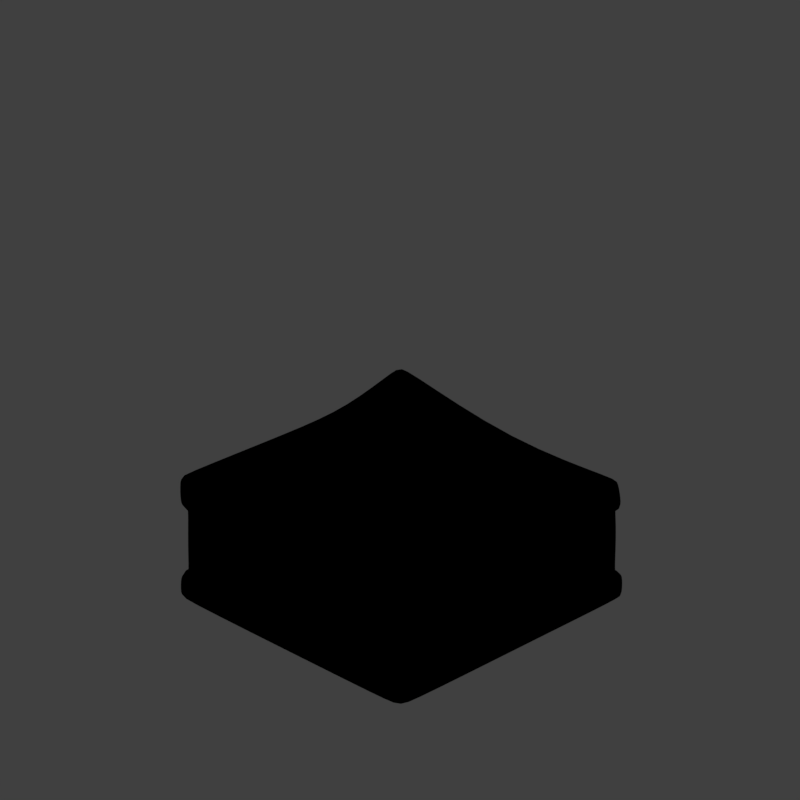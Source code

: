 # Source: allsort2_V001.blend  (saved by Blender 2.79.0; exported with 4.5.12 LTS)
import bpy
from mathutils import Matrix  # noqa: F401  (used for matrix-valued properties, if any)

bpy.ops.wm.read_factory_settings(use_empty=True)
scene = bpy.context.scene
scene.name = 'Scene'

# ---- collections
col_collection_1 = bpy.data.collections.new('Collection 1'); scene.collection.children.link(col_collection_1)

# ---- materials (node trees are filled in below, after node groups)
mat_candy_brown = bpy.data.materials.new('candy_brown')
mat_candy_brown.alpha_threshold = 0.0
mat_candy_brown.use_transparent_shadow = False
mat_candy_brown.diffuse_color = (0.521, 0.3095, 0.09531, 1.0)
mat_candy_brown.roughness = 0.5
mat_candy_brown.specular_intensity = 1.0
mat_candy_white = bpy.data.materials.new('candy_white')
mat_candy_white.alpha_threshold = 0.0
mat_candy_white.use_transparent_shadow = False
mat_candy_white.diffuse_color = (0.9, 0.9, 0.9, 1.0)
mat_candy_white.roughness = 0.5
mat_candy_white.specular_intensity = 1.0
mat_candy_black = bpy.data.materials.new('candy_black')
mat_candy_black.alpha_threshold = 0.0
mat_candy_black.use_transparent_shadow = False
mat_candy_black.diffuse_color = (0.0, 0.0, 0.0, 1.0)
mat_candy_black.roughness = 0.5
mat_candy_black.specular_intensity = 0.7177
mat_guide = bpy.data.materials.new('guide')
mat_guide.alpha_threshold = 0.0
mat_guide.use_transparent_shadow = False
mat_guide.diffuse_color = (1.0, 0.0, 0.004819, 1.0)
mat_guide.roughness = 0.5

# ---- material node trees

# ---- world
world_world = bpy.data.worlds.new('World'); scene.world = world_world
world_world.color = (0.05088, 0.05088, 0.05088)
world_world.use_sun_shadow = False
world_world.sun_shadow_jitter_overblur = 0.0
world_world.cycles.sampling_method = 'MANUAL'
world_world.light_settings.distance = 0.0

# ---- cameras
cam_camera = bpy.data.cameras.new('Camera')
cam_camera.type = 'ORTHO'
cam_camera.sensor_fit = 'HORIZONTAL'
cam_camera.clip_start = 220.0
cam_camera.clip_end = 340.0
cam_camera.lens = 35.0
cam_camera.sensor_width = 1.0
cam_camera.sensor_height = 18.0
cam_camera.ortho_scale = 8.486
cam_camera.shift_x = -0.000345
cam_camera.shift_y = 0.25
cam_camera.dof.focus_distance = 0.0
cam_camera.dof.aperture_fstop = 128.0
cam_camera.dof.aperture_blades = 6

# ---- lights
light_lightdome = bpy.data.lights.new('LightDome', 'SUN')
light_lightdome.transmission_factor = 0.0
light_lightdome.angle = 0.1993
light_lightdome.energy = 0.1
light_lightdome.shadow_buffer_clip_start = 0.5
light_lightdome.shadow_soft_size = 0.1
light_lightdome.shadow_cascade_max_distance = 1000.0
light_fillerlight = bpy.data.lights.new('FillerLight', 'SUN')
light_fillerlight.transmission_factor = 0.0
light_fillerlight.angle = 0.9273
light_fillerlight.energy = 0.5
light_fillerlight.shadow_buffer_clip_start = 0.5
light_fillerlight.shadow_soft_size = 0.5
light_fillerlight.shadow_cascade_max_distance = 1000.0
light_mainlight = bpy.data.lights.new('MainLight', 'SUN')
light_mainlight.transmission_factor = 0.0
light_mainlight.angle = 0.9273
light_mainlight.energy = 1.3
light_mainlight.shadow_buffer_clip_start = 0.5
light_mainlight.shadow_soft_size = 0.5
light_mainlight.shadow_cascade_max_distance = 1000.0

# ---- meshes
me_cube_002 = bpy.data.meshes.new('Cube.002')
me_cube_002.from_pydata([(-1.0, -1.0, 0.0), (-0.988, -0.9914, 1.226), (-1.0, 1.0, 0.0), (-1.006, 1.006, 1.255), (1.0, -1.0, 0.0), (0.9834, -0.9878, 1.224), (1.0, 1.0, 0.0), (1.006, 1.006, 1.255), (-1.0, -0.1858, 0.0), (-0.909, -0.1504, 1.167), (1.0, -0.1858, 0.0), (0.8451, -0.1263, 1.208), (0.0, 1.0, 0.0), (7.746e-06, 0.9562, 1.179), (0.0, -1.0, 0.0), (-0.0008032, -0.8512, 1.004), (0.0, -0.1858, 1.163), (0.0, -0.1858, 0.0), (-0.9749, -0.9749, 0.7509), (-0.9634, 0.9616, 0.7502), (0.9541, 0.9507, 0.7543), (0.9749, -0.9749, 0.7509), (0.955, -0.1772, 0.803), (-0.9565, -0.1742, 0.5805), (7.199e-07, -0.956, 0.7181), (-0.447, 0.9576, 0.8517), (-0.9695, -0.9724, 0.9567), (-1.003, 1.002, 0.9095), (0.9969, 0.9946, 0.9106), (1.003, -1.005, 0.8968), (0.9381, -0.1626, 0.8911), (-0.9626, -0.1693, 0.8457), (-0.000298, -0.9405, 0.815), (5.918e-06, 0.979, 0.8899), (-0.9631, 0.9616, 0.4626), (0.9554, 0.9526, 0.466), (0.9727, -0.9727, 0.4636), (0.9574, -0.178, 0.4185), (-0.9578, -0.1751, 0.2919), (2.741e-06, -0.957, 0.5568), (-0.4468, 0.959, 0.3989), (-0.9727, -0.9727, 0.4636), (-0.9626, 0.9617, 0.2098), (0.9597, 0.9584, 0.2103), (0.9662, -0.9663, 0.2099), (0.9603, -0.1786, 0.2104), (-0.9608, -0.1776, 0.1985), (1.285e-06, -0.9609, 0.2142), (-6.866e-06, 0.9595, 0.2146), (-1.004, -1.004, 0.2693), (-0.9669, 0.9656, 0.9681), (2.92e-05, 0.9427, 0.9485), (0.969, -0.9703, 0.9555), (-0.0003018, -0.9115, 0.8742), (-1.005, -1.006, 0.8979), (-0.9288, -0.1632, 0.9043), (0.9616, 0.9574, 0.9692), (0.9072, -0.1564, 0.95), (-1.0, 0.9998, 0.2692), (7.44e-07, 0.9977, 0.2739), (1.004, -1.004, 0.2693), (1.347e-06, -0.9981, 0.2736), (-0.9662, -0.9661, 0.2099), (-0.9983, -0.1844, 0.2578), (0.9974, 0.9964, 0.2697), (0.9981, -0.1854, 0.2698), (0.5029, 0.981, 1.119), (0.5, -1.0, 0.0), (0.4226, -0.1561, 1.186), (0.5, 1.0, 0.0), (0.4913, -0.9195, 1.114), (0.5, -0.1858, 0.0), (0.4874, -0.9654, 0.7345), (0.2536, 0.9541, 0.803), (0.5015, -0.9727, 0.8559), (0.4984, 0.9868, 0.8021), (0.2543, 0.9558, 0.4325), (0.4864, -0.9649, 0.5102), (0.5019, -1.001, 0.2714), (0.4987, 0.9971, 0.2718), (0.4844, -0.9409, 0.9149), (0.4808, 0.95, 0.9588), (0.4831, -0.9636, 0.2121), (0.4798, 0.959, 0.2124)], [], [(31, 9, 3, 27), (75, 66, 7, 28), (30, 11, 5, 29), (32, 15, 1, 54), (71, 10, 4, 67), (16, 9, 1, 15), (13, 3, 9, 16), (69, 6, 10, 71), (28, 7, 11, 30), (54, 1, 9, 31), (2, 12, 17, 8), (66, 13, 16, 68), (68, 16, 15, 70), (8, 17, 14, 0), (74, 70, 15, 32), (27, 3, 13, 33), (34, 19, 25, 40), (77, 72, 24, 39), (41, 18, 23, 38), (35, 20, 22, 37), (39, 24, 18, 41), (37, 22, 21, 36), (76, 73, 20, 35), (38, 23, 19, 34), (19, 50, 51, 25), (72, 80, 53, 24), (18, 26, 55, 23), (20, 56, 57, 22), (24, 53, 26, 18), (22, 57, 52, 21), (73, 81, 56, 20), (23, 55, 50, 19), (46, 38, 34, 42), (83, 76, 35, 43), (45, 37, 36, 44), (47, 39, 41, 62), (43, 35, 37, 45), (62, 41, 38, 46), (82, 77, 39, 47), (42, 34, 40, 48), (2, 58, 59, 12), (67, 78, 61, 14), (0, 49, 63, 8), (6, 64, 65, 10), (14, 61, 49, 0), (10, 65, 60, 4), (69, 79, 64, 6), (8, 63, 58, 2), (51, 50, 27, 33), (80, 52, 29, 74), (55, 26, 54, 31), (57, 56, 28, 30), (26, 53, 32, 54), (52, 57, 30, 29), (81, 51, 33, 75), (50, 55, 31, 27), (42, 48, 59, 58), (82, 47, 61, 78), (62, 46, 63, 49), (43, 45, 65, 64), (47, 62, 49, 61), (45, 44, 60, 65), (83, 43, 64, 79), (46, 42, 58, 63), (48, 83, 79, 59), (44, 82, 78, 60), (56, 81, 75, 28), (53, 80, 74, 32), (12, 59, 79, 69), (4, 60, 78, 67), (44, 36, 77, 82), (48, 40, 76, 83), (25, 51, 81, 73), (21, 52, 80, 72), (40, 25, 73, 76), (36, 21, 72, 77), (29, 5, 70, 74), (11, 68, 70, 5), (7, 66, 68, 11), (12, 69, 71, 17), (17, 71, 67, 14), (33, 13, 66, 75)])
me_cube_002.polygons.foreach_set('use_smooth', [True] * 82)
me_cube_002.polygons.foreach_set('material_index', [0, 0, 0, 0, 0, 0, 0, 0, 0, 0, 0, 0, 0, 0, 0, 0, 1, 1, 1, 1, 1, 1, 1, 1, 2, 2, 2, 2, 2, 2, 2, 2, 2, 2, 2, 2, 2, 2, 2, 2, 0, 0, 0, 0, 0, 0, 0, 0, 0, 0, 0, 0, 0, 0, 0, 0, 0, 0, 0, 0, 0, 0, 0, 0, 0, 0, 0, 0, 0, 0, 2, 2, 2, 2, 1, 1, 0, 0, 0, 0, 0, 0])
me_cube_002.materials.append(mat_candy_brown)
me_cube_002.materials.append(mat_candy_white)
me_cube_002.materials.append(mat_candy_black)
me_cube_002.use_remesh_preserve_volume = False
me_cube_002.use_remesh_preserve_attributes = False
me_cube_002.use_mirror_vertex_groups = False
me_cube_002.update()
me_plane_001 = bpy.data.meshes.new('Plane.001')
me_plane_001.from_pydata([(-2.0, -2.0, 0.0), (2.0, -2.0, 0.0), (-2.0, 2.0, 0.0), (2.0, 2.0, 0.0), (-1.864, 1.864, 0.0), (-1.864, -1.864, 0.0), (1.864, -1.864, 0.0), (1.864, 1.864, 0.0)], [], [(5, 4, 2, 0), (6, 5, 0, 1), (7, 6, 1, 3), (4, 7, 3, 2)])
me_plane_001.materials.append(mat_guide)
me_plane_001.use_remesh_preserve_volume = False
me_plane_001.use_remesh_preserve_attributes = False
me_plane_001.use_mirror_vertex_groups = False
me_plane_001.update()
me_cube_001 = bpy.data.meshes.new('Cube.001')
me_cube_001.from_pydata([(-2.0, -2.0, 0.0), (-2.0, -2.0, 1.633), (-2.0, 2.0, 0.0), (-2.0, 2.0, 1.633), (2.0, -2.0, 0.0), (2.0, -2.0, 1.633), (2.0, 2.0, 0.0), (2.0, 2.0, 1.633)], [], [(0, 1, 3, 2), (2, 3, 7, 6), (6, 7, 5, 4), (4, 5, 1, 0), (2, 6, 4, 0), (7, 3, 1, 5)])
me_cube_001.use_remesh_preserve_volume = False
me_cube_001.use_remesh_preserve_attributes = False
me_cube_001.use_mirror_vertex_groups = False
me_cube_001.update()

# ---- objects
ob_cube = bpy.data.objects.new('Cube', me_cube_002)
ob_rig = bpy.data.objects.new('Rig', None)
ob_verticaljoint = bpy.data.objects.new('VerticalJoint', None)
ob_lightdome = bpy.data.objects.new('LightDome', light_lightdome)
ob_fillerlight = bpy.data.objects.new('FillerLight', light_fillerlight)
ob_mainlight = bpy.data.objects.new('Mainlight', light_mainlight)
ob_camera = bpy.data.objects.new('Camera', cam_camera)
ob_plane_001 = bpy.data.objects.new('Plane.001', me_plane_001)
ob_cube_001 = bpy.data.objects.new('Cube.001', me_cube_001)

# ---- transforms, parenting, visibility, modifiers, constraints
ob_cube.location = (0.0, 0.0, 0.0)
ob_cube.scale = (1.713, 1.713, 1.211)
ob_cube.lineart.crease_threshold = 0.0
_m = ob_cube.modifiers.new('Bevel', 'BEVEL')
_m.width = 0.158
_m.width_pct = 0.158
_m.spread = 0.0
_m = ob_cube.modifiers.new('Subsurf', 'SUBSURF')
_m.uv_smooth = 'PRESERVE_CORNERS'
_m.quality = 2
_m.show_only_control_edges = False
ob_rig.location = (0.0, 0.0, 0.0)
ob_rig.rotation_mode = 'YXZ'
ob_rig.rotation_euler = (0.0, 0.0, -0.7854)
ob_rig.empty_image_offset = (0.0, 0.0)
ob_rig.hide_viewport = True
ob_rig.hide_select = True
ob_rig.lineart.crease_threshold = 0.0
ob_verticaljoint.parent = ob_rig
ob_verticaljoint.location = (0.0, 0.0, 0.0)
ob_verticaljoint.empty_image_offset = (0.0, 0.0)
ob_verticaljoint.hide_viewport = True
ob_verticaljoint.hide_select = True
ob_verticaljoint.lineart.crease_threshold = 0.0
ob_lightdome.parent = ob_verticaljoint
ob_lightdome.location = (0.0, 0.0, 0.0)
ob_lightdome.hide_select = True
ob_lightdome.lineart.crease_threshold = 0.0
ob_fillerlight.parent = ob_verticaljoint
ob_fillerlight.location = (0.0, 0.0, 0.0)
ob_fillerlight.rotation_euler = (0.0, -1.265, 2.007)
ob_fillerlight.hide_select = True
ob_fillerlight.lineart.crease_threshold = 0.0
ob_mainlight.parent = ob_verticaljoint
ob_mainlight.location = (0.0, 0.0, 0.0)
ob_mainlight.rotation_euler = (1.178, 0.0, 1.571)
ob_mainlight.hide_select = True
ob_mainlight.lineart.crease_threshold = 0.0
ob_camera.parent = ob_verticaljoint
ob_camera.location = (0.0, -241.9, 139.7)
ob_camera.rotation_euler = (1.047, 0.0, 0.0)
ob_camera.hide_select = True
ob_camera.lineart.crease_threshold = 0.0
ob_plane_001.location = (0.0, 0.0, 0.0)
ob_plane_001.hide_render = True
ob_plane_001.lineart.crease_threshold = 0.0
ob_cube_001.location = (0.0, 0.0, 0.0)
ob_cube_001.scale = (1.0, 1.0, 0.5)
ob_cube_001.hide_viewport = True
ob_cube_001.hide_render = True
ob_cube_001.display_type = 'WIRE'
ob_cube_001.lineart.crease_threshold = 0.0
_m = ob_cube_001.modifiers.new('Array', 'ARRAY')
_m.count = 4
_m.constant_offset_displace = (0.0, 0.0, 0.0)
_m.relative_offset_displace = (0.0, 0.0, 1.0)

# ---- collection membership
col_collection_1.objects.link(ob_cube)
col_collection_1.objects.link(ob_rig)
col_collection_1.objects.link(ob_verticaljoint)
col_collection_1.objects.link(ob_lightdome)
col_collection_1.objects.link(ob_fillerlight)
col_collection_1.objects.link(ob_mainlight)
col_collection_1.objects.link(ob_camera)
col_collection_1.objects.link(ob_plane_001)
col_collection_1.objects.link(ob_cube_001)
def _layer_coll(name, lc=None):
    lc = lc or bpy.context.view_layer.layer_collection
    for c in lc.children:
        if c.name == name: return c
        r = _layer_coll(name, c)
        if r: return r
_layer_coll('Collection 1').holdout = True

# ---- scene / render settings (as saved in the file)
scene.camera = ob_camera
scene.frame_start = 1; scene.frame_end = 250; scene.frame_set(0)
scene.render.engine = 'BLENDER_EEVEE_NEXT'
scene.render.image_settings.compression = 0
scene.render.resolution_x = 96
scene.render.resolution_y = 96
scene.render.dither_intensity = 0.0
scene.render.film_transparent = True
scene.cycles.use_denoising = False
scene.cycles.samples = 128
scene.cycles.sampling_pattern = 'TABULATED_SOBOL'
scene.cycles.use_adaptive_sampling = False
scene.cycles.use_light_tree = False
scene.cycles.blur_glossy = 0.0
scene.cycles.sample_clamp_indirect = 0.0
scene.view_settings.view_transform = 'Standard'
bpy.context.view_layer.update()
